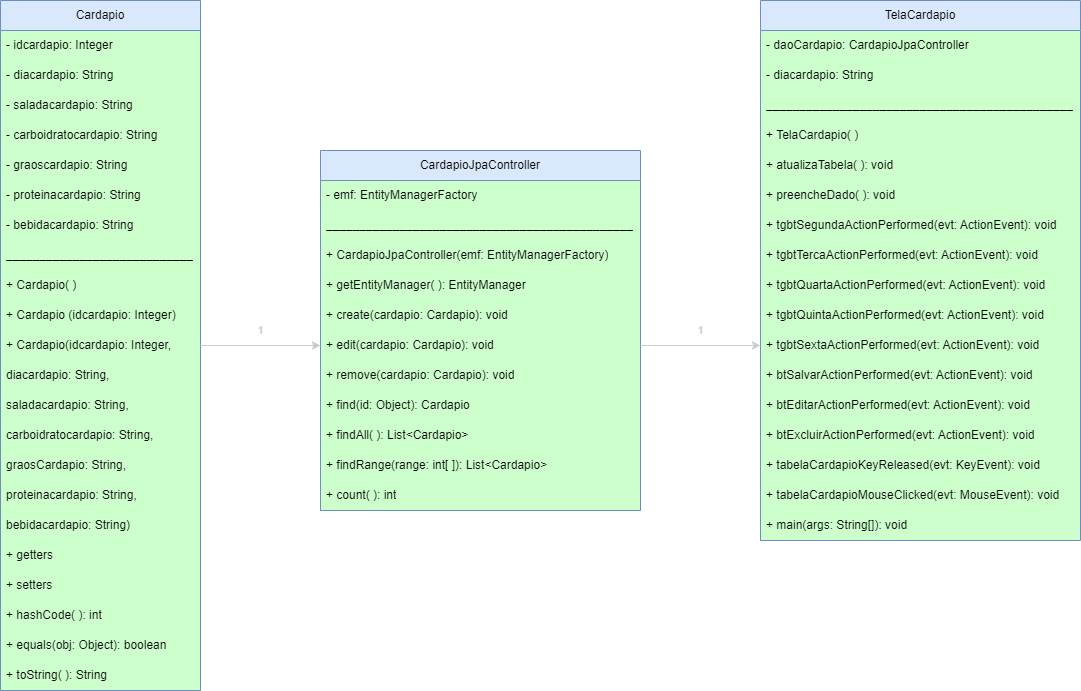

The diagram above was exported from draw.io. Its source (the exported page's mxGraphModel, read from the mxfile embedded in the PNG):
<mxGraphModel dx="1073" dy="768" grid="1" gridSize="10" guides="1" tooltips="1" connect="1" arrows="1" fold="1" page="1" pageScale="1" pageWidth="850" pageHeight="1100" background="#FFFFFF" math="0" shadow="0">
  <root>
    <mxCell id="0" />
    <mxCell id="1" parent="0" />
    <mxCell id="2" value="Cardapio" style="swimlane;fontStyle=0;childLayout=stackLayout;horizontal=1;startSize=30;horizontalStack=0;resizeParent=1;resizeParentMax=0;resizeLast=0;collapsible=1;marginBottom=0;whiteSpace=wrap;html=1;fillColor=#dae8fc;strokeColor=#6c8ebf;shadow=0;glass=0;gradientColor=none;swimlaneFillColor=#CCFFCC;" parent="1" vertex="1">
      <mxGeometry x="80" y="120" width="200" height="690" as="geometry" />
    </mxCell>
    <mxCell id="3" value="- idcardapio: Integer" style="text;strokeColor=none;fillColor=none;align=left;verticalAlign=middle;spacingLeft=4;spacingRight=4;overflow=hidden;points=[[0,0.5],[1,0.5]];portConstraint=eastwest;rotatable=0;whiteSpace=wrap;html=1;" parent="2" vertex="1">
      <mxGeometry y="30" width="200" height="30" as="geometry" />
    </mxCell>
    <mxCell id="4" value="- diacardapio: String" style="text;strokeColor=none;fillColor=none;align=left;verticalAlign=middle;spacingLeft=4;spacingRight=4;overflow=hidden;points=[[0,0.5],[1,0.5]];portConstraint=eastwest;rotatable=0;whiteSpace=wrap;html=1;" parent="2" vertex="1">
      <mxGeometry y="60" width="200" height="30" as="geometry" />
    </mxCell>
    <mxCell id="5" value="- saladacardapio: String" style="text;strokeColor=none;fillColor=none;align=left;verticalAlign=middle;spacingLeft=4;spacingRight=4;overflow=hidden;points=[[0,0.5],[1,0.5]];portConstraint=eastwest;rotatable=0;whiteSpace=wrap;html=1;rounded=0;glass=0;" parent="2" vertex="1">
      <mxGeometry y="90" width="200" height="30" as="geometry" />
    </mxCell>
    <mxCell id="6" value="- carboidratocardapio: String" style="text;strokeColor=none;fillColor=none;align=left;verticalAlign=middle;spacingLeft=4;spacingRight=4;overflow=hidden;points=[[0,0.5],[1,0.5]];portConstraint=eastwest;rotatable=0;whiteSpace=wrap;html=1;rounded=0;glass=0;" parent="2" vertex="1">
      <mxGeometry y="120" width="200" height="30" as="geometry" />
    </mxCell>
    <mxCell id="8" value="- graoscardapio: String" style="text;strokeColor=none;fillColor=none;align=left;verticalAlign=middle;spacingLeft=4;spacingRight=4;overflow=hidden;points=[[0,0.5],[1,0.5]];portConstraint=eastwest;rotatable=0;whiteSpace=wrap;html=1;rounded=0;glass=0;" parent="2" vertex="1">
      <mxGeometry y="150" width="200" height="30" as="geometry" />
    </mxCell>
    <mxCell id="9" value="- proteinacardapio: String" style="text;strokeColor=none;fillColor=none;align=left;verticalAlign=middle;spacingLeft=4;spacingRight=4;overflow=hidden;points=[[0,0.5],[1,0.5]];portConstraint=eastwest;rotatable=0;whiteSpace=wrap;html=1;rounded=0;glass=0;" parent="2" vertex="1">
      <mxGeometry y="180" width="200" height="30" as="geometry" />
    </mxCell>
    <mxCell id="10" value="- bebidacardapio: String" style="text;strokeColor=none;fillColor=none;align=left;verticalAlign=middle;spacingLeft=4;spacingRight=4;overflow=hidden;points=[[0,0.5],[1,0.5]];portConstraint=eastwest;rotatable=0;whiteSpace=wrap;html=1;rounded=0;glass=0;" parent="2" vertex="1">
      <mxGeometry y="210" width="200" height="30" as="geometry" />
    </mxCell>
    <mxCell id="11" value="____________________________" style="text;strokeColor=none;fillColor=none;align=left;verticalAlign=middle;spacingLeft=4;spacingRight=4;overflow=hidden;points=[[0,0.5],[1,0.5]];portConstraint=eastwest;rotatable=0;whiteSpace=wrap;html=1;rounded=0;glass=0;" parent="2" vertex="1">
      <mxGeometry y="240" width="200" height="30" as="geometry" />
    </mxCell>
    <mxCell id="12" value="+ Cardapio( )" style="text;strokeColor=none;fillColor=none;align=left;verticalAlign=middle;spacingLeft=4;spacingRight=4;overflow=hidden;points=[[0,0.5],[1,0.5]];portConstraint=eastwest;rotatable=0;whiteSpace=wrap;html=1;rounded=0;glass=0;" parent="2" vertex="1">
      <mxGeometry y="270" width="200" height="30" as="geometry" />
    </mxCell>
    <mxCell id="13" value="+ Cardapio (idcardapio: Integer)" style="text;strokeColor=none;fillColor=none;align=left;verticalAlign=middle;spacingLeft=4;spacingRight=4;overflow=hidden;points=[[0,0.5],[1,0.5]];portConstraint=eastwest;rotatable=0;whiteSpace=wrap;html=1;rounded=0;glass=0;" parent="2" vertex="1">
      <mxGeometry y="300" width="200" height="30" as="geometry" />
    </mxCell>
    <mxCell id="20" value="+ &lt;span class=&quot;hljs-title function_ invoke__&quot;&gt;Cardapio&lt;/span&gt;(&lt;span class=&quot;hljs-attr&quot;&gt;idcardapio&lt;/span&gt;: Integer," style="text;strokeColor=none;fillColor=none;align=left;verticalAlign=middle;spacingLeft=4;spacingRight=4;overflow=hidden;points=[[0,0.5],[1,0.5]];portConstraint=eastwest;rotatable=0;whiteSpace=wrap;html=1;rounded=0;glass=0;" parent="2" vertex="1">
      <mxGeometry y="330" width="200" height="30" as="geometry" />
    </mxCell>
    <mxCell id="19" value="diacardapio: String,&amp;nbsp;" style="text;strokeColor=none;fillColor=none;align=left;verticalAlign=middle;spacingLeft=4;spacingRight=4;overflow=hidden;points=[[0,0.5],[1,0.5]];portConstraint=eastwest;rotatable=0;whiteSpace=wrap;html=1;rounded=0;glass=0;" parent="2" vertex="1">
      <mxGeometry y="360" width="200" height="30" as="geometry" />
    </mxCell>
    <mxCell id="18" value="saladacardapio: String," style="text;strokeColor=none;fillColor=none;align=left;verticalAlign=middle;spacingLeft=4;spacingRight=4;overflow=hidden;points=[[0,0.5],[1,0.5]];portConstraint=eastwest;rotatable=0;whiteSpace=wrap;html=1;rounded=0;glass=0;" parent="2" vertex="1">
      <mxGeometry y="390" width="200" height="30" as="geometry" />
    </mxCell>
    <mxCell id="17" value="carboidratocardapio: String," style="text;strokeColor=none;fillColor=none;align=left;verticalAlign=middle;spacingLeft=4;spacingRight=4;overflow=hidden;points=[[0,0.5],[1,0.5]];portConstraint=eastwest;rotatable=0;whiteSpace=wrap;html=1;rounded=0;glass=0;" parent="2" vertex="1">
      <mxGeometry y="420" width="200" height="30" as="geometry" />
    </mxCell>
    <mxCell id="16" value="graosCardapio: String," style="text;strokeColor=none;fillColor=none;align=left;verticalAlign=middle;spacingLeft=4;spacingRight=4;overflow=hidden;points=[[0,0.5],[1,0.5]];portConstraint=eastwest;rotatable=0;whiteSpace=wrap;html=1;rounded=0;glass=0;" parent="2" vertex="1">
      <mxGeometry y="450" width="200" height="30" as="geometry" />
    </mxCell>
    <mxCell id="15" value="proteinacardapio: String," style="text;strokeColor=none;fillColor=none;align=left;verticalAlign=middle;spacingLeft=4;spacingRight=4;overflow=hidden;points=[[0,0.5],[1,0.5]];portConstraint=eastwest;rotatable=0;whiteSpace=wrap;html=1;rounded=0;glass=0;" parent="2" vertex="1">
      <mxGeometry y="480" width="200" height="30" as="geometry" />
    </mxCell>
    <mxCell id="14" value="bebidacardapio: String)" style="text;strokeColor=none;fillColor=none;align=left;verticalAlign=middle;spacingLeft=4;spacingRight=4;overflow=hidden;points=[[0,0.5],[1,0.5]];portConstraint=eastwest;rotatable=0;whiteSpace=wrap;html=1;rounded=0;glass=0;" parent="2" vertex="1">
      <mxGeometry y="510" width="200" height="30" as="geometry" />
    </mxCell>
    <mxCell id="24" value="+ getters" style="text;strokeColor=none;fillColor=none;align=left;verticalAlign=middle;spacingLeft=4;spacingRight=4;overflow=hidden;points=[[0,0.5],[1,0.5]];portConstraint=eastwest;rotatable=0;whiteSpace=wrap;html=1;rounded=0;glass=0;" parent="2" vertex="1">
      <mxGeometry y="540" width="200" height="30" as="geometry" />
    </mxCell>
    <mxCell id="23" value="+ setters" style="text;strokeColor=none;fillColor=none;align=left;verticalAlign=middle;spacingLeft=4;spacingRight=4;overflow=hidden;points=[[0,0.5],[1,0.5]];portConstraint=eastwest;rotatable=0;whiteSpace=wrap;html=1;rounded=0;glass=0;" parent="2" vertex="1">
      <mxGeometry y="570" width="200" height="30" as="geometry" />
    </mxCell>
    <mxCell id="22" value="+ hashCode( ): int" style="text;strokeColor=none;fillColor=none;align=left;verticalAlign=middle;spacingLeft=4;spacingRight=4;overflow=hidden;points=[[0,0.5],[1,0.5]];portConstraint=eastwest;rotatable=0;whiteSpace=wrap;html=1;rounded=0;glass=0;" parent="2" vertex="1">
      <mxGeometry y="600" width="200" height="30" as="geometry" />
    </mxCell>
    <mxCell id="21" value="+ equals(obj: Object): boolean" style="text;strokeColor=none;fillColor=none;align=left;verticalAlign=middle;spacingLeft=4;spacingRight=4;overflow=hidden;points=[[0,0.5],[1,0.5]];portConstraint=eastwest;rotatable=0;whiteSpace=wrap;html=1;rounded=0;glass=0;" parent="2" vertex="1">
      <mxGeometry y="630" width="200" height="30" as="geometry" />
    </mxCell>
    <mxCell id="25" value="+ toString( ): String" style="text;strokeColor=none;fillColor=none;align=left;verticalAlign=middle;spacingLeft=4;spacingRight=4;overflow=hidden;points=[[0,0.5],[1,0.5]];portConstraint=eastwest;rotatable=0;whiteSpace=wrap;html=1;rounded=0;glass=0;" parent="2" vertex="1">
      <mxGeometry y="660" width="200" height="30" as="geometry" />
    </mxCell>
    <mxCell id="26" value="CardapioJpaController" style="swimlane;fontStyle=0;childLayout=stackLayout;horizontal=1;startSize=30;horizontalStack=0;resizeParent=1;resizeParentMax=0;resizeLast=0;collapsible=1;marginBottom=0;whiteSpace=wrap;html=1;rounded=0;glass=0;sketch=0;strokeColor=#6c8ebf;swimlaneFillColor=#CCFFCC;fillColor=#dae8fc;" parent="1" vertex="1">
      <mxGeometry x="400" y="270" width="320" height="360" as="geometry" />
    </mxCell>
    <mxCell id="27" value="- emf: EntityManagerFactory" style="text;strokeColor=none;fillColor=none;align=left;verticalAlign=middle;spacingLeft=4;spacingRight=4;overflow=hidden;points=[[0,0.5],[1,0.5]];portConstraint=eastwest;rotatable=0;whiteSpace=wrap;html=1;rounded=0;glass=0;sketch=0;" parent="26" vertex="1">
      <mxGeometry y="30" width="320" height="30" as="geometry" />
    </mxCell>
    <mxCell id="28" value="______________________________________________" style="text;strokeColor=none;fillColor=none;align=left;verticalAlign=middle;spacingLeft=4;spacingRight=4;overflow=hidden;points=[[0,0.5],[1,0.5]];portConstraint=eastwest;rotatable=0;whiteSpace=wrap;html=1;rounded=0;glass=0;sketch=0;" parent="26" vertex="1">
      <mxGeometry y="60" width="320" height="30" as="geometry" />
    </mxCell>
    <mxCell id="29" value="+ CardapioJpaController(emf: EntityManagerFactory)" style="text;strokeColor=none;fillColor=none;align=left;verticalAlign=middle;spacingLeft=4;spacingRight=4;overflow=hidden;points=[[0,0.5],[1,0.5]];portConstraint=eastwest;rotatable=0;whiteSpace=wrap;html=1;rounded=0;glass=0;sketch=0;" parent="26" vertex="1">
      <mxGeometry y="90" width="320" height="30" as="geometry" />
    </mxCell>
    <mxCell id="36" value="+ getEntityManager( ): EntityManager" style="text;strokeColor=none;fillColor=none;align=left;verticalAlign=middle;spacingLeft=4;spacingRight=4;overflow=hidden;points=[[0,0.5],[1,0.5]];portConstraint=eastwest;rotatable=0;whiteSpace=wrap;html=1;rounded=0;glass=0;sketch=0;" parent="26" vertex="1">
      <mxGeometry y="120" width="320" height="30" as="geometry" />
    </mxCell>
    <mxCell id="35" value="+ create(cardapio: Cardapio): void" style="text;strokeColor=none;fillColor=none;align=left;verticalAlign=middle;spacingLeft=4;spacingRight=4;overflow=hidden;points=[[0,0.5],[1,0.5]];portConstraint=eastwest;rotatable=0;whiteSpace=wrap;html=1;rounded=0;glass=0;sketch=0;" parent="26" vertex="1">
      <mxGeometry y="150" width="320" height="30" as="geometry" />
    </mxCell>
    <mxCell id="34" value="+ edit(cardapio: Cardapio): void" style="text;strokeColor=none;fillColor=none;align=left;verticalAlign=middle;spacingLeft=4;spacingRight=4;overflow=hidden;points=[[0,0.5],[1,0.5]];portConstraint=eastwest;rotatable=0;whiteSpace=wrap;html=1;rounded=0;glass=0;sketch=0;" parent="26" vertex="1">
      <mxGeometry y="180" width="320" height="30" as="geometry" />
    </mxCell>
    <mxCell id="33" value="+ remove(cardapio: Cardapio): void" style="text;strokeColor=none;fillColor=none;align=left;verticalAlign=middle;spacingLeft=4;spacingRight=4;overflow=hidden;points=[[0,0.5],[1,0.5]];portConstraint=eastwest;rotatable=0;whiteSpace=wrap;html=1;rounded=0;glass=0;sketch=0;" parent="26" vertex="1">
      <mxGeometry y="210" width="320" height="30" as="geometry" />
    </mxCell>
    <mxCell id="32" value="+ find(id: Object): Cardapio" style="text;strokeColor=none;fillColor=none;align=left;verticalAlign=middle;spacingLeft=4;spacingRight=4;overflow=hidden;points=[[0,0.5],[1,0.5]];portConstraint=eastwest;rotatable=0;whiteSpace=wrap;html=1;rounded=0;glass=0;sketch=0;" parent="26" vertex="1">
      <mxGeometry y="240" width="320" height="30" as="geometry" />
    </mxCell>
    <mxCell id="31" value="+ findAll( ): List&amp;lt;Cardapio&amp;gt;" style="text;strokeColor=none;fillColor=none;align=left;verticalAlign=middle;spacingLeft=4;spacingRight=4;overflow=hidden;points=[[0,0.5],[1,0.5]];portConstraint=eastwest;rotatable=0;whiteSpace=wrap;html=1;rounded=0;glass=0;sketch=0;" parent="26" vertex="1">
      <mxGeometry y="270" width="320" height="30" as="geometry" />
    </mxCell>
    <mxCell id="30" value="+ findRange(range: int[ ]): List&amp;lt;Cardapio&amp;gt;" style="text;strokeColor=none;fillColor=none;align=left;verticalAlign=middle;spacingLeft=4;spacingRight=4;overflow=hidden;points=[[0,0.5],[1,0.5]];portConstraint=eastwest;rotatable=0;whiteSpace=wrap;html=1;rounded=0;glass=0;sketch=0;" parent="26" vertex="1">
      <mxGeometry y="300" width="320" height="30" as="geometry" />
    </mxCell>
    <mxCell id="37" value="+ count( ): int" style="text;strokeColor=none;fillColor=none;align=left;verticalAlign=middle;spacingLeft=4;spacingRight=4;overflow=hidden;points=[[0,0.5],[1,0.5]];portConstraint=eastwest;rotatable=0;whiteSpace=wrap;html=1;rounded=0;glass=0;sketch=0;" parent="26" vertex="1">
      <mxGeometry y="330" width="320" height="30" as="geometry" />
    </mxCell>
    <mxCell id="38" value="TelaCardapio" style="swimlane;fontStyle=0;childLayout=stackLayout;horizontal=1;startSize=30;horizontalStack=0;resizeParent=1;resizeParentMax=0;resizeLast=0;collapsible=1;marginBottom=0;whiteSpace=wrap;html=1;rounded=0;glass=0;sketch=0;strokeColor=#6c8ebf;swimlaneFillColor=#CCFFCC;fillColor=#dae8fc;" parent="1" vertex="1">
      <mxGeometry x="840" y="120" width="320" height="540" as="geometry" />
    </mxCell>
    <mxCell id="39" value="- daoCardapio: CardapioJpaController" style="text;strokeColor=none;fillColor=none;align=left;verticalAlign=middle;spacingLeft=4;spacingRight=4;overflow=hidden;points=[[0,0.5],[1,0.5]];portConstraint=eastwest;rotatable=0;whiteSpace=wrap;html=1;rounded=0;glass=0;sketch=0;" parent="38" vertex="1">
      <mxGeometry y="30" width="320" height="30" as="geometry" />
    </mxCell>
    <mxCell id="40" value="- diacardapio: String" style="text;strokeColor=none;fillColor=none;align=left;verticalAlign=middle;spacingLeft=4;spacingRight=4;overflow=hidden;points=[[0,0.5],[1,0.5]];portConstraint=eastwest;rotatable=0;whiteSpace=wrap;html=1;rounded=0;glass=0;sketch=0;" parent="38" vertex="1">
      <mxGeometry y="60" width="320" height="30" as="geometry" />
    </mxCell>
    <mxCell id="41" value="______________________________________________" style="text;strokeColor=none;fillColor=none;align=left;verticalAlign=middle;spacingLeft=4;spacingRight=4;overflow=hidden;points=[[0,0.5],[1,0.5]];portConstraint=eastwest;rotatable=0;whiteSpace=wrap;html=1;rounded=0;glass=0;sketch=0;" parent="38" vertex="1">
      <mxGeometry y="90" width="320" height="30" as="geometry" />
    </mxCell>
    <mxCell id="50" value="+ TelaCardapio( )" style="text;strokeColor=none;fillColor=none;align=left;verticalAlign=middle;spacingLeft=4;spacingRight=4;overflow=hidden;points=[[0,0.5],[1,0.5]];portConstraint=eastwest;rotatable=0;whiteSpace=wrap;html=1;rounded=0;glass=0;sketch=0;" parent="38" vertex="1">
      <mxGeometry y="120" width="320" height="30" as="geometry" />
    </mxCell>
    <mxCell id="49" value="+ atualizaTabela( ): void" style="text;strokeColor=none;fillColor=none;align=left;verticalAlign=middle;spacingLeft=4;spacingRight=4;overflow=hidden;points=[[0,0.5],[1,0.5]];portConstraint=eastwest;rotatable=0;whiteSpace=wrap;html=1;rounded=0;glass=0;sketch=0;" parent="38" vertex="1">
      <mxGeometry y="150" width="320" height="30" as="geometry" />
    </mxCell>
    <mxCell id="48" value="+ preencheDado( ): void" style="text;strokeColor=none;fillColor=none;align=left;verticalAlign=middle;spacingLeft=4;spacingRight=4;overflow=hidden;points=[[0,0.5],[1,0.5]];portConstraint=eastwest;rotatable=0;whiteSpace=wrap;html=1;rounded=0;glass=0;sketch=0;" parent="38" vertex="1">
      <mxGeometry y="180" width="320" height="30" as="geometry" />
    </mxCell>
    <mxCell id="47" value="+ &lt;span class=&quot;hljs-title function_ invoke__&quot;&gt;tgbtSegundaActionPerformed&lt;/span&gt;(&lt;span class=&quot;hljs-attr&quot;&gt;evt&lt;/span&gt;: ActionEvent): &lt;span class=&quot;hljs-keyword&quot;&gt;void&lt;/span&gt;" style="text;strokeColor=none;fillColor=none;align=left;verticalAlign=middle;spacingLeft=4;spacingRight=4;overflow=hidden;points=[[0,0.5],[1,0.5]];portConstraint=eastwest;rotatable=0;whiteSpace=wrap;html=1;rounded=0;glass=0;sketch=0;" parent="38" vertex="1">
      <mxGeometry y="210" width="320" height="30" as="geometry" />
    </mxCell>
    <mxCell id="46" value="+ &lt;span class=&quot;hljs-title function_ invoke__&quot;&gt;tgbtTercaActionPerformed&lt;/span&gt;(&lt;span class=&quot;hljs-attr&quot;&gt;evt&lt;/span&gt;: ActionEvent): &lt;span class=&quot;hljs-keyword&quot;&gt;void&lt;/span&gt;" style="text;strokeColor=none;fillColor=none;align=left;verticalAlign=middle;spacingLeft=4;spacingRight=4;overflow=hidden;points=[[0,0.5],[1,0.5]];portConstraint=eastwest;rotatable=0;whiteSpace=wrap;html=1;rounded=0;glass=0;sketch=0;" parent="38" vertex="1">
      <mxGeometry y="240" width="320" height="30" as="geometry" />
    </mxCell>
    <mxCell id="45" value="+ &lt;span class=&quot;hljs-title function_ invoke__&quot;&gt;tgbtQuartaActionPerformed&lt;/span&gt;(&lt;span class=&quot;hljs-attr&quot;&gt;evt&lt;/span&gt;: ActionEvent): &lt;span class=&quot;hljs-keyword&quot;&gt;void&lt;/span&gt;" style="text;strokeColor=none;fillColor=none;align=left;verticalAlign=middle;spacingLeft=4;spacingRight=4;overflow=hidden;points=[[0,0.5],[1,0.5]];portConstraint=eastwest;rotatable=0;whiteSpace=wrap;html=1;rounded=0;glass=0;sketch=0;" parent="38" vertex="1">
      <mxGeometry y="270" width="320" height="30" as="geometry" />
    </mxCell>
    <mxCell id="44" value="+ &lt;span class=&quot;hljs-title function_ invoke__&quot;&gt;tgbtQuintaActionPerformed&lt;/span&gt;(&lt;span class=&quot;hljs-attr&quot;&gt;evt&lt;/span&gt;: ActionEvent): &lt;span class=&quot;hljs-keyword&quot;&gt;void&lt;/span&gt;" style="text;strokeColor=none;fillColor=none;align=left;verticalAlign=middle;spacingLeft=4;spacingRight=4;overflow=hidden;points=[[0,0.5],[1,0.5]];portConstraint=eastwest;rotatable=0;whiteSpace=wrap;html=1;rounded=0;glass=0;sketch=0;" parent="38" vertex="1">
      <mxGeometry y="300" width="320" height="30" as="geometry" />
    </mxCell>
    <mxCell id="43" value="+ &lt;span class=&quot;hljs-title function_ invoke__&quot;&gt;tgbtSextaActionPerformed&lt;/span&gt;(&lt;span class=&quot;hljs-attr&quot;&gt;evt&lt;/span&gt;: ActionEvent): &lt;span class=&quot;hljs-keyword&quot;&gt;void&lt;/span&gt;" style="text;strokeColor=none;fillColor=none;align=left;verticalAlign=middle;spacingLeft=4;spacingRight=4;overflow=hidden;points=[[0,0.5],[1,0.5]];portConstraint=eastwest;rotatable=0;whiteSpace=wrap;html=1;rounded=0;glass=0;sketch=0;" parent="38" vertex="1">
      <mxGeometry y="330" width="320" height="30" as="geometry" />
    </mxCell>
    <mxCell id="42" value="+ &lt;span class=&quot;hljs-title function_ invoke__&quot;&gt;btSalvarActionPerformed&lt;/span&gt;(&lt;span class=&quot;hljs-attr&quot;&gt;evt&lt;/span&gt;: ActionEvent): &lt;span class=&quot;hljs-keyword&quot;&gt;void&lt;/span&gt;" style="text;strokeColor=none;fillColor=none;align=left;verticalAlign=middle;spacingLeft=4;spacingRight=4;overflow=hidden;points=[[0,0.5],[1,0.5]];portConstraint=eastwest;rotatable=0;whiteSpace=wrap;html=1;rounded=0;glass=0;sketch=0;" parent="38" vertex="1">
      <mxGeometry y="360" width="320" height="30" as="geometry" />
    </mxCell>
    <mxCell id="55" value="+ &lt;span class=&quot;hljs-title function_ invoke__&quot;&gt;btEditarActionPerformed&lt;/span&gt;(&lt;span class=&quot;hljs-attr&quot;&gt;evt&lt;/span&gt;: ActionEvent): &lt;span class=&quot;hljs-keyword&quot;&gt;void&lt;/span&gt;" style="text;strokeColor=none;fillColor=none;align=left;verticalAlign=middle;spacingLeft=4;spacingRight=4;overflow=hidden;points=[[0,0.5],[1,0.5]];portConstraint=eastwest;rotatable=0;whiteSpace=wrap;html=1;rounded=0;glass=0;sketch=0;" parent="38" vertex="1">
      <mxGeometry y="390" width="320" height="30" as="geometry" />
    </mxCell>
    <mxCell id="52" value="+ &lt;span class=&quot;hljs-title function_ invoke__&quot;&gt;btExcluirActionPerformed&lt;/span&gt;(&lt;span class=&quot;hljs-attr&quot;&gt;evt&lt;/span&gt;: ActionEvent): &lt;span class=&quot;hljs-keyword&quot;&gt;void&lt;/span&gt;" style="text;strokeColor=none;fillColor=none;align=left;verticalAlign=middle;spacingLeft=4;spacingRight=4;overflow=hidden;points=[[0,0.5],[1,0.5]];portConstraint=eastwest;rotatable=0;whiteSpace=wrap;html=1;rounded=0;glass=0;sketch=0;" parent="38" vertex="1">
      <mxGeometry y="420" width="320" height="30" as="geometry" />
    </mxCell>
    <mxCell id="53" value="+ &lt;span class=&quot;hljs-title function_ invoke__&quot;&gt;tabelaCardapioKeyReleased&lt;/span&gt;(&lt;span class=&quot;hljs-attr&quot;&gt;evt&lt;/span&gt;: KeyEvent): &lt;span class=&quot;hljs-keyword&quot;&gt;void&lt;/span&gt;" style="text;strokeColor=none;fillColor=none;align=left;verticalAlign=middle;spacingLeft=4;spacingRight=4;overflow=hidden;points=[[0,0.5],[1,0.5]];portConstraint=eastwest;rotatable=0;whiteSpace=wrap;html=1;rounded=0;glass=0;sketch=0;" parent="38" vertex="1">
      <mxGeometry y="450" width="320" height="30" as="geometry" />
    </mxCell>
    <mxCell id="54" value="+ &lt;span class=&quot;hljs-title function_ invoke__&quot;&gt;tabelaCardapioMouseClicked&lt;/span&gt;(&lt;span class=&quot;hljs-attr&quot;&gt;evt&lt;/span&gt;: MouseEvent): &lt;span class=&quot;hljs-keyword&quot;&gt;void&lt;/span&gt;" style="text;strokeColor=none;fillColor=none;align=left;verticalAlign=middle;spacingLeft=4;spacingRight=4;overflow=hidden;points=[[0,0.5],[1,0.5]];portConstraint=eastwest;rotatable=0;whiteSpace=wrap;html=1;rounded=0;glass=0;sketch=0;" parent="38" vertex="1">
      <mxGeometry y="480" width="320" height="30" as="geometry" />
    </mxCell>
    <mxCell id="51" value="+ &lt;span class=&quot;hljs-title function_ invoke__&quot;&gt;main&lt;/span&gt;(&lt;span class=&quot;hljs-attr&quot;&gt;args&lt;/span&gt;: String[]): &lt;span class=&quot;hljs-keyword&quot;&gt;void&lt;/span&gt;" style="text;strokeColor=none;fillColor=none;align=left;verticalAlign=middle;spacingLeft=4;spacingRight=4;overflow=hidden;points=[[0,0.5],[1,0.5]];portConstraint=eastwest;rotatable=0;whiteSpace=wrap;html=1;rounded=0;glass=0;sketch=0;" parent="38" vertex="1">
      <mxGeometry y="510" width="320" height="30" as="geometry" />
    </mxCell>
    <mxCell id="56" value="1&lt;br&gt;" style="edgeStyle=none;html=1;entryX=0;entryY=0.5;entryDx=0;entryDy=0;fillColor=#f5f5f5;strokeColor=#CCCCCC;fontColor=#CCCCCC;" parent="1" source="20" target="34" edge="1">
      <mxGeometry y="15" relative="1" as="geometry">
        <mxPoint as="offset" />
      </mxGeometry>
    </mxCell>
    <mxCell id="57" value="1" style="edgeStyle=none;html=1;exitX=1;exitY=0.5;exitDx=0;exitDy=0;entryX=0;entryY=0.5;entryDx=0;entryDy=0;strokeColor=#CCCCCC;fontColor=#CCCCCC;" parent="1" source="34" target="43" edge="1">
      <mxGeometry y="15" relative="1" as="geometry">
        <mxPoint as="offset" />
      </mxGeometry>
    </mxCell>
  </root>
</mxGraphModel>